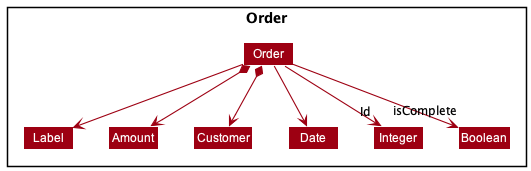

The diagram above was rendered by PlantUML. Its source (embedded in the PNG):
@startuml
!include style.puml
skinparam arrowThickness 1.1
skinparam arrowColor MODEL_COLOR
skinparam classBackgroundColor MODEL_COLOR
skinparam arrowFontSize 12

Package Order <<Rectangle>>{

Class Order
Class Label
Class Amount
Class Customer
Class Boolean
Class Integer
Class Date

}

Order --> Label
Order *--> Amount
Order *--> Customer
Order --> Date
Order --> "isComplete" Boolean
Order --> "Id" Integer

Label -[hidden]right-> Amount
Amount -[hidden]right-> Customer
Customer -[hidden]right-> Date
Date -[hidden]right-> Boolean
Boolean -[hidden]left-> Integer

@enduml